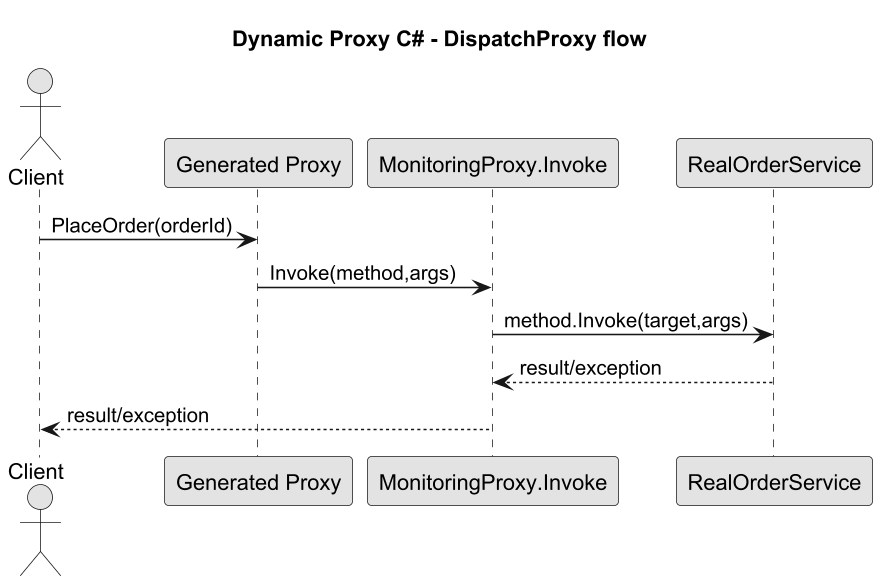

The diagram above was rendered by PlantUML. Its source (embedded in the PNG):
@startuml dynamic_proxy_csharp_flow
title Dynamic Proxy C# - DispatchProxy flow

skinparam monochrome true
skinparam dpi 150

actor Client
participant "Generated Proxy" as Proxy
participant "MonitoringProxy.Invoke" as Invoke
participant RealOrderService

Client -> Proxy : PlaceOrder(orderId)
Proxy -> Invoke : Invoke(method,args)
Invoke -> RealOrderService : method.Invoke(target,args)
RealOrderService --> Invoke : result/exception
Invoke --> Client : result/exception

@enduml